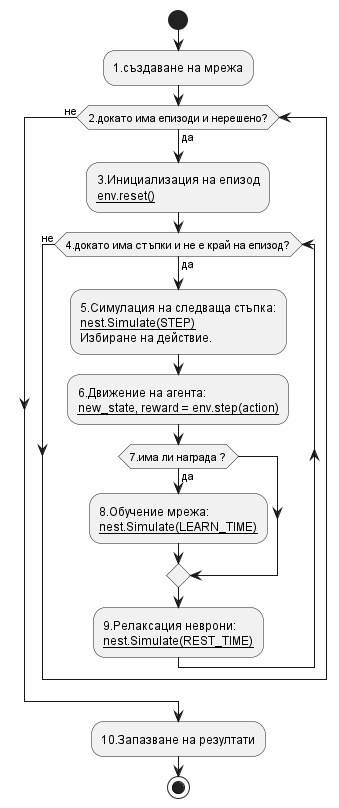

The diagram above was rendered by PlantUML. Its source (embedded in the PNG):
@startuml

start
:1.създаване на мрежа;
while (2.докато има епизоди и нерешено?) is (да)
    :3.Инициализация на епизод
    __env.reset()__;

    while (4.докато има стъпки и не е край на епизод?) is (да)
      :5.Симулация на следваща стъпка:
      __nest.Simulate(STEP)__
      Избиране на действие.;
      :6.Движение на агента:
      __new_state, reward = env.step(action)__;
      if (7.има ли награда ?) then (да)
        :8.Обучение мрежа:
        __nest.Simulate(LEARN_TIME)__;
      endif
      :9.Релаксация неврони:
      __nest.Simulate(REST_TIME)__;
    endwhile (не)
endwhile (не)

:10.Запазване на резултати;

stop

@enduml